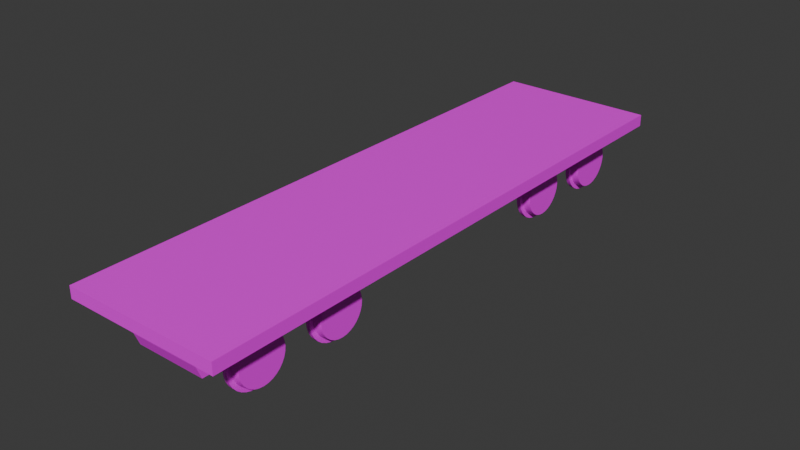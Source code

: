 # Source: cart_basic.blend  (saved by Blender 4.2.67; exported with 4.5.12 LTS)
import bpy
from mathutils import Matrix  # noqa: F401  (used for matrix-valued properties, if any)

bpy.ops.wm.read_factory_settings(use_empty=True)
scene = bpy.context.scene
scene.name = 'Scene'

# ---- collections
col_collection = bpy.data.collections.new('Collection'); scene.collection.children.link(col_collection)
col_cart = bpy.data.collections.new('Cart'); scene.collection.children.link(col_cart)

# ---- images (referenced by path relative to the original .blend; pixels are not part of the script)
import os
ASSET_DIR = os.environ.get("B2B_ASSET_DIR", "")  # directory of the original .blend (textures are referenced by path, not embedded)
HERE = os.path.dirname(os.path.abspath(__file__))  # packed textures are extracted next to this script under _unpacked/

def load_image(name, relpath, width, height, colorspace="sRGB"):
    """Load a texture the original file referenced (path relative to the .blend, or extracted next to this script)."""
    p = next((c for c in (os.path.join(HERE, relpath), os.path.join(ASSET_DIR, relpath)) if relpath and os.path.exists(c)), "")
    if p:
        img = bpy.data.images.load(p, check_existing=True)
        img.name = name
    else:  # same state as the original file: an image datablock whose file is absent (Cycles renders it pink)
        img = bpy.data.images.new(name, width, height)
        img.source = "FILE"
        img.filepath = "//" + (relpath or name)
    img.colorspace_settings.name = colorspace
    return img
img_t_entity_png = load_image('T_Entity.png', 'textures/T_Entity.png', 1024, 1024, 'sRGB')

# ---- materials (node trees are filled in below, after node groups)
mat_m_trackwood = bpy.data.materials.new('M_TrackWood')
mat_m_trackmetal = bpy.data.materials.new('M_TrackMetal')
mat_m_object = bpy.data.materials.new('M_Object')
mat_m_object.alpha_threshold = 0.0
mat_m_object.roughness = 0.5
mat_m_object.line_color = (0.0, 0.0, 0.0, 1.0)

# ---- material node trees
mat_m_object.use_nodes = True; mat_m_object.node_tree.nodes.clear()
_N = mat_m_object.node_tree.nodes; _L = mat_m_object.node_tree.links
n0 = _N.new('ShaderNodeOutputMaterial'); n0.name = 'Material Output'; n0.location = (300, 300)
n1 = _N.new('ShaderNodeBsdfPrincipled'); n1.name = 'Principled BSDF'; n1.location = (10, 300)
n1.inputs[3].default_value = 1.45
n2 = _N.new('ShaderNodeTexImage'); n2.name = 'Image Texture'; n2.location = (-280, 280)
n2.image = img_t_entity_png
_L.new(n1.outputs[0], n0.inputs[0])
_L.new(n2.outputs[0], n1.inputs[0])
n0.is_active_output = True

# ---- world
world_world = bpy.data.worlds.new('World'); scene.world = world_world
world_world.use_nodes = True; world_world.node_tree.nodes.clear()
_N = world_world.node_tree.nodes; _L = world_world.node_tree.links
n0 = _N.new('ShaderNodeOutputWorld'); n0.name = 'World Output'; n0.location = (300, 300)
n1 = _N.new('ShaderNodeBackground'); n1.name = 'Background'; n1.location = (10, 300)
n1.inputs[0].default_value = (0.05088, 0.05088, 0.05088, 1.0)
_L.new(n1.outputs[0], n0.inputs[0])
n0.is_active_output = True
world_world.color = (0.05088, 0.05088, 0.05088)
world_world.sun_shadow_jitter_overblur = 0.0

# ---- meshes
me_cube_002 = bpy.data.meshes.new('Cube.002')
me_cube_002.from_pydata([(-1.2, -0.5, -0.05), (-1.2, -0.5, -0.01105), (-1.2, -0.3, -0.05), (-1.2, -0.3, -0.01105), (1.2, -0.5, -0.05), (1.2, -0.5, -0.01105), (1.2, -0.3, -0.05), (1.2, -0.3, -0.01105), (-1.2, -0.167, -0.05), (-1.2, -0.167, -0.01105), (-1.2, 0.033, -0.05), (-1.2, 0.033, -0.01105), (1.2, -0.167, -0.05), (1.2, -0.167, -0.01105), (1.2, 0.033, -0.05), (1.2, 0.033, -0.01105), (-1.2, 0.166, -0.05), (-1.2, 0.166, -0.01105), (-1.2, 0.366, -0.05), (-1.2, 0.366, -0.01105), (1.2, 0.166, -0.05), (1.2, 0.166, -0.01105), (1.2, 0.366, -0.05), (1.2, 0.366, -0.01105), (-0.6819, -0.5, -0.05631), (-0.6819, -0.5, 0.1149), (-0.6819, 0.5, -0.05631), (-0.6819, 0.5, 0.1149), (-0.8531, 0.5, -0.05631), (-0.8531, -0.5, -0.05631), (-0.8531, -0.5, 0.1149), (-0.8531, 0.5, 0.1149), (-0.6819, 0.25, -0.05631), (-0.6819, -2.98e-08, -0.05631), (-0.6819, -0.25, -0.05631), (-0.6819, -0.25, 0.1149), (-0.6819, 0.0, 0.1149), (-0.6819, 0.25, 0.1149), (-0.8531, 0.25, -0.05631), (-0.8531, -2.98e-08, -0.05631), (-0.8531, -0.25, -0.05631), (-0.8531, -0.25, 0.1149), (-0.8531, 0.0, 0.1149), (-0.8531, 0.25, 0.1149), (0.6819, -0.5, -0.05631), (0.6819, -0.5, 0.1149), (0.6819, 0.5, -0.05631), (0.6819, 0.5, 0.1149), (0.8531, 0.5, 0.1149), (0.8531, 0.5, -0.05631), (0.8531, -0.5, -0.05631), (0.8531, -0.5, 0.1149), (0.6819, -0.25, -0.05631), (0.6819, 0.0, -0.05631), (0.6819, 0.25, -0.05631), (0.6819, 0.25, 0.1149), (0.6819, -2.98e-08, 0.1149), (0.6819, -0.25, 0.1149), (0.8531, -0.25, -0.05631), (0.8531, 0.0, -0.05631), (0.8531, 0.25, -0.05631), (0.8531, 0.25, 0.1149), (0.8531, -2.98e-08, 0.1149), (0.8531, -0.25, 0.1149)], [], [(0, 1, 3, 2), (2, 3, 7, 6), (6, 7, 5, 4), (4, 5, 1, 0), (2, 6, 4, 0), (7, 3, 1, 5), (8, 9, 11, 10), (10, 11, 15, 14), (14, 15, 13, 12), (12, 13, 9, 8), (10, 14, 12, 8), (15, 11, 9, 13), (16, 17, 19, 18), (18, 19, 23, 22), (22, 23, 21, 20), (20, 21, 17, 16), (18, 22, 20, 16), (23, 19, 17, 21), (32, 26, 27, 37), (38, 43, 31, 28), (37, 27, 31, 43), (34, 24, 29, 40), (26, 32, 38, 28), (33, 32, 37, 36), (34, 33, 36, 35), (24, 34, 35, 25), (39, 42, 43, 38), (40, 41, 42, 39), (29, 30, 41, 40), (36, 37, 43, 42), (35, 36, 42, 41), (25, 35, 41, 30), (33, 34, 40, 39), (32, 33, 39, 38), (57, 45, 51, 63), (54, 46, 49, 60), (63, 51, 50, 58), (52, 44, 45, 57), (46, 54, 55, 47), (54, 53, 56, 55), (53, 52, 57, 56), (48, 61, 60, 49), (61, 62, 59, 60), (62, 63, 58, 59), (44, 52, 58, 50), (52, 53, 59, 58), (53, 54, 60, 59), (47, 55, 61, 48), (55, 56, 62, 61), (56, 57, 63, 62)])
me_cube_002.polygons.foreach_set('material_index', [0, 0, 0, 0, 0, 0, 0, 0, 0, 0, 0, 0, 0, 0, 0, 0, 0, 0, 1, 1, 1, 1, 1, 1, 1, 1, 1, 1, 1, 1, 1, 1, 1, 1, 1, 1, 1, 1, 1, 1, 1, 1, 1, 1, 1, 1, 1, 1, 1, 1])
_uv = me_cube_002.uv_layers.new(name='UVMap')
_uv.uv.foreach_set('vector', [0.2423, 1.133, 0.2423, 1.133, 0.3491, 1.133, 0.3491, 1.133, 0.5329, 1.31, 0.5594, 1.31, 0.5594, -0.3279, 0.5329, -0.3279, 0.3491, -0.1492, 0.3491, -0.1492, 0.2423, -0.1492, 0.2423, -0.1492, 0.5329, -0.3279, 0.5594, -0.3279, 0.5594, 1.31, 0.5329, 1.31, 0.3491, 1.133, 0.3491, -0.1492, 0.2423, -0.1492, 0.2423, 1.133, 0.3491, -0.1492, 0.3491, 1.133, 0.2423, 1.133, 0.2423, -0.1492, 0.4571, 1.12, 0.4571, 1.12, 0.5617, 1.12, 0.5617, 1.12, 0.5329, 1.31, 0.5594, 1.31, 0.5594, -0.3279, 0.5329, -0.3279, 0.5617, -0.136, 0.5617, -0.136, 0.4571, -0.136, 0.4571, -0.136, 0.5329, -0.3279, 0.5594, -0.3279, 0.5594, 1.31, 0.5329, 1.31, 0.5617, 1.12, 0.5617, -0.136, 0.4571, -0.136, 0.4571, 1.12, 0.5617, -0.136, 0.5617, 1.12, 0.4571, 1.12, 0.4571, -0.136, 0.6631, 1.158, 0.6631, 1.158, 0.7742, 1.158, 0.7742, 1.158, 0.5329, 1.31, 0.5594, 1.31, 0.5594, -0.3279, 0.5329, -0.3279, 0.7742, -0.1749, 0.7742, -0.1749, 0.6631, -0.1749, 0.6631, -0.1749, 0.5329, -0.3279, 0.5594, -0.3279, 0.5594, 1.31, 0.5329, 1.31, 0.7742, 1.158, 0.7742, -0.1749, 0.6631, -0.1749, 0.6631, 1.158, 0.7742, -0.1749, 0.7742, 1.158, 0.6631, 1.158, 0.6631, -0.1749, 0.1712, 0.75, 0.1712, 1.0, -9.921e-10, 1.0, 1.788e-08, 0.75, 0.3423, 0.25, 0.1712, 0.25, 0.1712, 1.292e-08, 0.3423, 2.584e-08, 0.5135, 0.75, 0.5135, 1.0, 0.3423, 1.0, 0.3423, 0.75, 0.5135, 0.25, 0.5135, 0.0, 0.6846, 0.0, 0.6846, 0.25, 0.5135, 1.0, 0.5135, 0.75, 0.6846, 0.75, 0.6846, 1.0, 0.1712, 0.5, 0.1712, 0.75, 1.788e-08, 0.75, 3.676e-08, 0.5, 0.1712, 0.25, 0.1712, 0.5, 3.676e-08, 0.5, 5.563e-08, 0.25, 0.1712, 1.292e-08, 0.1712, 0.25, 5.563e-08, 0.25, 7.451e-08, 5.625e-15, 0.3423, 0.5, 0.1712, 0.5, 0.1712, 0.25, 0.3423, 0.25, 0.3423, 0.75, 0.1712, 0.75, 0.1712, 0.5, 0.3423, 0.5, 0.3423, 1.0, 0.1712, 1.0, 0.1712, 0.75, 0.3423, 0.75, 0.5135, 0.5, 0.5135, 0.75, 0.3423, 0.75, 0.3423, 0.5, 0.5135, 0.25, 0.5135, 0.5, 0.3423, 0.5, 0.3423, 0.25, 0.5135, 0.0, 0.5135, 0.25, 0.3423, 0.25, 0.3423, 0.0, 0.5135, 0.5, 0.5135, 0.25, 0.6846, 0.25, 0.6846, 0.5, 0.5135, 0.75, 0.5135, 0.5, 0.6846, 0.5, 0.6846, 0.75, 0.3423, 0.25, 0.3423, 0.0, 0.5135, 0.0, 0.5135, 0.25, 0.6846, 0.75, 0.6846, 1.0, 0.5135, 1.0, 0.5135, 0.75, 5.563e-08, 0.25, 7.451e-08, 5.625e-15, 0.1712, 1.292e-08, 0.1712, 0.25, 0.3423, 0.75, 0.3423, 1.0, 0.1712, 1.0, 0.1712, 0.75, 0.3423, 2.584e-08, 0.3423, 0.25, 0.1712, 0.25, 0.1712, 1.292e-08, 0.3423, 0.25, 0.3423, 0.5, 0.1712, 0.5, 0.1712, 0.25, 0.3423, 0.5, 0.3423, 0.75, 0.1712, 0.75, 0.1712, 0.5, -9.921e-10, 1.0, 1.788e-08, 0.75, 0.1712, 0.75, 0.1712, 1.0, 1.788e-08, 0.75, 3.676e-08, 0.5, 0.1712, 0.5, 0.1712, 0.75, 3.676e-08, 0.5, 5.563e-08, 0.25, 0.1712, 0.25, 0.1712, 0.5, 0.6846, 0.0, 0.6846, 0.25, 0.5135, 0.25, 0.5135, 0.0, 0.6846, 0.25, 0.6846, 0.5, 0.5135, 0.5, 0.5135, 0.25, 0.6846, 0.5, 0.6846, 0.75, 0.5135, 0.75, 0.5135, 0.5, 0.3423, 1.0, 0.3423, 0.75, 0.5135, 0.75, 0.5135, 1.0, 0.3423, 0.75, 0.3423, 0.5, 0.5135, 0.5, 0.5135, 0.75, 0.3423, 0.5, 0.3423, 0.25, 0.5135, 0.25, 0.5135, 0.5])
me_cube_002.materials.append(mat_m_trackwood)
me_cube_002.materials.append(mat_m_trackmetal)
me_cube_002.update()
me_cube = bpy.data.meshes.new('Cube')
me_cube.from_pydata([(-1.0, -3.681, -0.07505), (-1.0, -3.681, 0.07505), (-1.0, 3.681, -0.07505), (-1.0, 3.681, 0.07505), (1.0, -3.681, -0.07505), (1.0, -3.681, 0.07505), (1.0, 3.681, -0.07505), (1.0, 3.681, 0.07505), (-0.4455, -3.362, -0.5164), (-0.4455, -3.56, -0.00781), (-0.4455, -1.35, -0.5164), (-0.4455, -1.152, -0.00781), (0.4455, -3.362, -0.5164), (0.4455, -3.56, -0.00781), (0.4455, -1.35, -0.5164), (0.4455, -1.152, -0.00781), (-0.4455, 3.362, -0.5164), (-0.4455, 3.56, -0.00781), (-0.4455, 1.35, -0.5164), (-0.4455, 1.152, -0.00781), (0.4455, 3.362, -0.5164), (0.4455, 3.56, -0.00781), (0.4455, 1.35, -0.5164), (0.4455, 1.152, -0.00781)], [], [(0, 1, 3, 2), (2, 3, 7, 6), (6, 7, 5, 4), (4, 5, 1, 0), (2, 6, 4, 0), (7, 3, 1, 5), (8, 9, 11, 10), (10, 11, 15, 14), (14, 15, 13, 12), (12, 13, 9, 8), (10, 14, 12, 8), (15, 11, 9, 13), (16, 18, 19, 17), (18, 22, 23, 19), (22, 20, 21, 23), (20, 16, 17, 21), (18, 16, 20, 22), (23, 21, 17, 19)])
_uv = me_cube.uv_layers.new(name='UVMap')
_uv.uv.foreach_set('vector', [1.669, 0.9623, 1.669, 0.9004, -1.368, 0.9004, -1.368, 0.9623, -0.2619, 0.9004, -0.2619, 0.9623, 0.563, 0.9623, 0.563, 0.9004, 1.669, 0.9004, 1.669, 0.9623, -1.368, 0.9623, -1.368, 0.9004, 0.563, 0.9004, 0.563, 0.9623, -0.2619, 0.9623, -0.2619, 0.9004, -0.2619, 2.377, 0.563, 2.377, 0.563, -0.6589, -0.2619, -0.6589, 0.563, 2.377, -0.2619, 2.377, -0.2619, -0.6589, 0.563, -0.6589, -1.236, 0.7184, -1.318, 0.9281, -0.3246, 0.9281, -0.4061, 0.7184, -0.03318, 0.7184, -0.03318, 0.9281, 0.3343, 0.9281, 0.3343, 0.7184, -0.4061, 0.7184, -0.3246, 0.9281, -1.318, 0.9281, -1.236, 0.7184, 0.3343, 0.7184, 0.3343, 0.9281, -0.03318, 0.9281, -0.03318, 0.7184, -0.03318, 0.3026, 0.3343, 0.3026, 0.3343, -0.5275, -0.03318, -0.5275, 0.3343, 0.3841, -0.03318, 0.3841, -0.03318, -0.609, 0.3343, -0.609, 1.537, 0.7184, 0.7072, 0.7184, 0.6257, 0.9281, 1.619, 0.9281, -0.03318, 0.7184, 0.3343, 0.7184, 0.3343, 0.9281, -0.03318, 0.9281, 0.7072, 0.7184, 1.537, 0.7184, 1.619, 0.9281, 0.6257, 0.9281, 0.3343, 0.7184, -0.03318, 0.7184, -0.03318, 0.9281, 0.3343, 0.9281, -0.03318, 1.416, -0.03318, 2.246, 0.3343, 2.246, 0.3343, 1.416, 0.3343, 1.334, 0.3343, 2.328, -0.03318, 2.328, -0.03318, 1.334])
me_cube.materials.append(mat_m_object)
me_cube.update()
me_cylinder_001 = bpy.data.meshes.new('Cylinder.001')
me_cylinder_001.from_pydata([(-0.02473, 0.09435, 1.137e-09), (0.02473, 0.3126, 8.248e-09), (-0.02473, 0.09254, -0.01841), (0.02473, 0.3066, -0.06098), (-0.02473, 0.08717, -0.03611), (0.02473, 0.2888, -0.1196), (-0.02473, 0.07845, -0.05242), (0.02473, 0.2599, -0.1737), (-0.02473, 0.06672, -0.06672), (0.02473, 0.221, -0.221), (-0.02473, 0.05242, -0.07845), (0.02473, 0.1737, -0.2599), (-0.02473, 0.03611, -0.08717), (0.02473, 0.1196, -0.2888), (-0.02473, 0.01841, -0.09254), (0.02473, 0.06098, -0.3066), (-0.02473, -1.233e-08, -0.09435), (0.02473, 8.928e-10, -0.3126), (-0.02473, -0.01841, -0.09254), (0.02473, -0.06098, -0.3066), (-0.02473, -0.03611, -0.08717), (0.02473, -0.1196, -0.2888), (-0.02473, -0.05242, -0.07845), (0.02473, -0.1737, -0.2599), (-0.02473, -0.06672, -0.06672), (0.02473, -0.221, -0.221), (-0.02473, -0.07845, -0.05242), (0.02473, -0.2599, -0.1737), (-0.02473, -0.08717, -0.03611), (0.02473, -0.2888, -0.1196), (-0.02473, -0.09254, -0.01841), (0.02473, -0.3066, -0.06098), (-0.02473, -0.09435, 1.137e-09), (0.02473, -0.3126, 8.248e-09), (-0.02473, -0.09254, 0.01841), (0.02473, -0.3066, 0.06098), (-0.02473, -0.08717, 0.03611), (0.02473, -0.2888, 0.1196), (-0.02473, -0.07845, 0.05242), (0.02473, -0.2599, 0.1737), (-0.02473, -0.06672, 0.06672), (0.02473, -0.221, 0.221), (-0.02473, -0.05242, 0.07845), (0.02473, -0.1737, 0.2599), (-0.02473, -0.03611, 0.08717), (0.02473, -0.1196, 0.2888), (-0.02473, -0.01841, 0.09254), (0.02473, -0.06098, 0.3066), (-0.02473, -1.233e-08, 0.09435), (0.02473, 8.928e-10, 0.3126), (-0.02473, 0.01841, 0.09254), (0.02473, 0.06098, 0.3066), (-0.02473, 0.03611, 0.08717), (0.02473, 0.1196, 0.2888), (-0.02473, 0.05242, 0.07845), (0.02473, 0.1737, 0.2599), (-0.02473, 0.06672, 0.06672), (0.02473, 0.221, 0.221), (-0.02473, 0.07845, 0.05242), (0.02473, 0.2599, 0.1737), (-0.02473, 0.08717, 0.03611), (0.02473, 0.2888, 0.1196), (-0.02473, 0.09254, 0.01841), (0.02473, 0.3066, 0.06098), (0.02473, 0.3574, -0.0711), (0.02473, 0.3644, 9.313e-09), (0.02473, 0.3367, -0.1395), (0.02473, 0.303, -0.2025), (0.02473, 0.2577, -0.2577), (0.02473, 0.2025, -0.303), (0.02473, 0.1395, -0.3367), (0.02473, 0.0711, -0.3574), (0.02473, 1.645e-08, -0.3644), (0.02473, -0.0711, -0.3574), (0.02473, -0.1395, -0.3367), (0.02473, -0.2025, -0.303), (0.02473, -0.2577, -0.2577), (0.02473, -0.303, -0.2025), (0.02473, -0.3367, -0.1395), (0.02473, -0.3574, -0.0711), (0.02473, -0.3644, 9.313e-09), (0.02473, -0.3574, 0.0711), (0.02473, -0.3367, 0.1395), (0.02473, -0.303, 0.2025), (0.02473, -0.2577, 0.2577), (0.02473, -0.2025, 0.303), (0.02473, -0.1395, 0.3367), (0.02473, -0.0711, 0.3574), (0.02473, 1.645e-08, 0.3644), (0.02473, 0.0711, 0.3574), (0.02473, 0.1395, 0.3367), (0.02473, 0.2025, 0.303), (0.02473, 0.2577, 0.2577), (0.02473, 0.303, 0.2025), (0.02473, 0.3367, 0.1395), (0.02473, 0.3574, 0.0711), (0.1187, 0.2932, -0.05833), (0.1187, 0.299, 2.281e-08), (0.1187, 0.2762, -0.1144), (0.1187, 0.2486, -0.1661), (0.1187, 0.2114, -0.2114), (0.1187, 0.1661, -0.2486), (0.1187, 0.1144, -0.2762), (0.1187, 0.05833, -0.2932), (0.1187, 1.411e-09, -0.299), (0.1187, -0.05833, -0.2932), (0.1187, -0.1144, -0.2762), (0.1187, -0.1661, -0.2486), (0.1187, -0.2114, -0.2114), (0.1187, -0.2486, -0.1661), (0.1187, -0.2762, -0.1144), (0.1187, -0.2932, -0.05833), (0.1187, -0.299, 2.281e-08), (0.1187, -0.2932, 0.05833), (0.1187, -0.2762, 0.1144), (0.1187, -0.2486, 0.1661), (0.1187, -0.2114, 0.2114), (0.1187, -0.1661, 0.2486), (0.1187, -0.1144, 0.2762), (0.1187, -0.05833, 0.2932), (0.1187, 1.411e-09, 0.299), (0.1187, 0.05833, 0.2932), (0.1187, 0.1144, 0.2762), (0.1187, 0.1661, 0.2486), (0.1187, 0.2114, 0.2114), (0.1187, 0.2486, 0.1661), (0.1187, 0.2762, 0.1144), (0.1187, 0.2932, 0.05833), (-0.02473, 0.3644, 5.338e-09), (-0.02473, 0.3574, -0.0711), (-0.02473, 0.3367, -0.1395), (-0.02473, 0.303, -0.2025), (-0.02473, 0.2577, -0.2577), (-0.02473, 0.2025, -0.303), (-0.02473, 0.1395, -0.3367), (-0.02473, 0.0711, -0.3574), (-0.02473, 1.645e-08, -0.3644), (-0.02473, -0.0711, -0.3574), (-0.02473, -0.1395, -0.3367), (-0.02473, -0.2025, -0.303), (-0.02473, -0.2577, -0.2577), (-0.02473, -0.303, -0.2025), (-0.02473, -0.3367, -0.1395), (-0.02473, -0.3574, -0.0711), (-0.02473, -0.3644, 5.338e-09), (-0.02473, -0.3574, 0.0711), (-0.02473, -0.3367, 0.1395), (-0.02473, -0.303, 0.2025), (-0.02473, -0.2577, 0.2577), (-0.02473, -0.2025, 0.303), (-0.02473, -0.1395, 0.3367), (-0.02473, -0.0711, 0.3574), (-0.02473, 1.645e-08, 0.3644), (-0.02473, 0.0711, 0.3574), (-0.02473, 0.1395, 0.3367), (-0.02473, 0.2025, 0.303), (-0.02473, 0.2577, 0.2577), (-0.02473, 0.303, 0.2025), (-0.02473, 0.3367, 0.1395), (-0.02473, 0.3574, 0.0711), (-0.2308, 0.09435, -1.456e-08), (-0.2308, 0.09254, -0.01841), (-0.2308, 0.08717, -0.03611), (-0.2308, 0.07845, -0.05242), (-0.2308, 0.06672, -0.06672), (-0.2308, 0.05242, -0.07845), (-0.2308, 0.03611, -0.08717), (-0.2308, 0.01841, -0.09254), (-0.2308, -1.405e-08, -0.09435), (-0.2308, -0.01841, -0.09254), (-0.2308, -0.03611, -0.08717), (-0.2308, -0.05242, -0.07845), (-0.2308, -0.06672, -0.06672), (-0.2308, -0.07845, -0.05242), (-0.2308, -0.08717, -0.03611), (-0.2308, -0.09254, -0.01841), (-0.2308, -0.09435, -1.456e-08), (-0.2308, -0.09254, 0.01841), (-0.2308, -0.08717, 0.03611), (-0.2308, -0.07845, 0.05242), (-0.2308, -0.06672, 0.06672), (-0.2308, -0.05242, 0.07845), (-0.2308, -0.03611, 0.08717), (-0.2308, -0.01841, 0.09254), (-0.2308, -1.405e-08, 0.09435), (-0.2308, 0.01841, 0.09254), (-0.2308, 0.03611, 0.08717), (-0.2308, 0.05242, 0.07845), (-0.2308, 0.06672, 0.06672), (-0.2308, 0.07845, 0.05242), (-0.2308, 0.08717, 0.03611), (-0.2308, 0.09254, 0.01841)], [], [(128, 65, 64, 129), (129, 64, 66, 130), (130, 66, 67, 131), (131, 67, 68, 132), (132, 68, 69, 133), (133, 69, 70, 134), (134, 70, 71, 135), (135, 71, 72, 136), (136, 72, 73, 137), (137, 73, 74, 138), (138, 74, 75, 139), (139, 75, 76, 140), (140, 76, 77, 141), (141, 77, 78, 142), (142, 78, 79, 143), (143, 79, 80, 144), (144, 80, 81, 145), (145, 81, 82, 146), (146, 82, 83, 147), (147, 83, 84, 148), (148, 84, 85, 149), (149, 85, 86, 150), (150, 86, 87, 151), (151, 87, 88, 152), (152, 88, 89, 153), (153, 89, 90, 154), (154, 90, 91, 155), (155, 91, 92, 156), (156, 92, 93, 157), (157, 93, 94, 158), (23, 21, 106, 107), (158, 94, 95, 159), (159, 95, 65, 128), (38, 40, 180, 179), (1, 3, 64, 65), (3, 5, 66, 64), (5, 7, 67, 66), (7, 9, 68, 67), (9, 11, 69, 68), (11, 13, 70, 69), (13, 15, 71, 70), (15, 17, 72, 71), (17, 19, 73, 72), (19, 21, 74, 73), (21, 23, 75, 74), (23, 25, 76, 75), (25, 27, 77, 76), (27, 29, 78, 77), (29, 31, 79, 78), (31, 33, 80, 79), (33, 35, 81, 80), (35, 37, 82, 81), (37, 39, 83, 82), (39, 41, 84, 83), (41, 43, 85, 84), (43, 45, 86, 85), (45, 47, 87, 86), (47, 49, 88, 87), (49, 51, 89, 88), (51, 53, 90, 89), (53, 55, 91, 90), (55, 57, 92, 91), (57, 59, 93, 92), (59, 61, 94, 93), (61, 63, 95, 94), (63, 1, 65, 95), (96, 97, 127, 126, 125, 124, 123, 122, 121, 120, 119, 118, 117, 116, 115, 114, 113, 112, 111, 110, 109, 108, 107, 106, 105, 104, 103, 102, 101, 100, 99, 98), (51, 49, 120, 121), (25, 23, 107, 108), (53, 51, 121, 122), (27, 25, 108, 109), (55, 53, 122, 123), (29, 27, 109, 110), (3, 1, 97, 96), (57, 55, 123, 124), (31, 29, 110, 111), (5, 3, 96, 98), (59, 57, 124, 125), (33, 31, 111, 112), (7, 5, 98, 99), (61, 59, 125, 126), (35, 33, 112, 113), (9, 7, 99, 100), (63, 61, 126, 127), (37, 35, 113, 114), (11, 9, 100, 101), (1, 63, 127, 97), (39, 37, 114, 115), (13, 11, 101, 102), (41, 39, 115, 116), (15, 13, 102, 103), (43, 41, 116, 117), (17, 15, 103, 104), (45, 43, 117, 118), (19, 17, 104, 105), (47, 45, 118, 119), (21, 19, 105, 106), (49, 47, 119, 120), (2, 0, 128, 129), (4, 2, 129, 130), (6, 4, 130, 131), (8, 6, 131, 132), (10, 8, 132, 133), (12, 10, 133, 134), (14, 12, 134, 135), (16, 14, 135, 136), (18, 16, 136, 137), (20, 18, 137, 138), (22, 20, 138, 139), (24, 22, 139, 140), (26, 24, 140, 141), (28, 26, 141, 142), (30, 28, 142, 143), (32, 30, 143, 144), (34, 32, 144, 145), (36, 34, 145, 146), (38, 36, 146, 147), (40, 38, 147, 148), (42, 40, 148, 149), (44, 42, 149, 150), (46, 44, 150, 151), (48, 46, 151, 152), (50, 48, 152, 153), (52, 50, 153, 154), (54, 52, 154, 155), (56, 54, 155, 156), (58, 56, 156, 157), (60, 58, 157, 158), (62, 60, 158, 159), (0, 62, 159, 128), (160, 161, 162, 163, 164, 165, 166, 167, 168, 169, 170, 171, 172, 173, 174, 175, 176, 177, 178, 179, 180, 181, 182, 183, 184, 185, 186, 187, 188, 189, 190, 191), (12, 14, 167, 166), (40, 42, 181, 180), (14, 16, 168, 167), (42, 44, 182, 181), (16, 18, 169, 168), (44, 46, 183, 182), (18, 20, 170, 169), (46, 48, 184, 183), (20, 22, 171, 170), (48, 50, 185, 184), (22, 24, 172, 171), (50, 52, 186, 185), (24, 26, 173, 172), (52, 54, 187, 186), (26, 28, 174, 173), (0, 2, 161, 160), (54, 56, 188, 187), (28, 30, 175, 174), (2, 4, 162, 161), (56, 58, 189, 188), (30, 32, 176, 175), (4, 6, 163, 162), (58, 60, 190, 189), (32, 34, 177, 176), (6, 8, 164, 163), (60, 62, 191, 190), (34, 36, 178, 177), (8, 10, 165, 164), (62, 0, 160, 191), (36, 38, 179, 178), (10, 12, 166, 165)])
me_cylinder_001.polygons.foreach_set('use_smooth', [True] * 162)
_k = set([(0, 2), (0, 62), (1, 3), (1, 63), (2, 4), (3, 5), (4, 6), (5, 7), (6, 8), (7, 9), (8, 10), (9, 11), (10, 12), (11, 13), (12, 14), (13, 15), (14, 16), (15, 17), (16, 18), (17, 19), (18, 20), (19, 21), (20, 22), (21, 23), (22, 24), (23, 25), (24, 26), (25, 27), (26, 28), (27, 29), (28, 30), (29, 31), (30, 32), (31, 33), (32, 34), (33, 35), (34, 36), (35, 37), (36, 38), (37, 39), (38, 40), (39, 41), (40, 42), (41, 43), (42, 44), (43, 45), (44, 46), (45, 47), (46, 48), (47, 49), (48, 50), (49, 51), (50, 52), (51, 53), (52, 54), (53, 55), (54, 56), (55, 57), (56, 58), (57, 59), (58, 60), (59, 61), (60, 62), (61, 63), (64, 65), (64, 66), (65, 95), (66, 67), (67, 68), (68, 69), (69, 70), (70, 71), (71, 72), (72, 73), (73, 74), (74, 75), (75, 76), (76, 77), (77, 78), (78, 79), (79, 80), (80, 81), (81, 82), (82, 83), (83, 84), (84, 85), (85, 86), (86, 87), (87, 88), (88, 89), (89, 90), (90, 91), (91, 92), (92, 93), (93, 94), (94, 95), (96, 97), (96, 98), (97, 127), (98, 99), (99, 100), (100, 101), (101, 102), (102, 103), (103, 104), (104, 105), (105, 106), (106, 107), (107, 108), (108, 109), (109, 110), (110, 111), (111, 112), (112, 113), (113, 114), (114, 115), (115, 116), (116, 117), (117, 118), (118, 119), (119, 120), (120, 121), (121, 122), (122, 123), (123, 124), (124, 125), (125, 126), (126, 127), (128, 129), (128, 159), (129, 130), (130, 131), (131, 132), (132, 133), (133, 134), (134, 135), (135, 136), (136, 137), (137, 138), (138, 139), (139, 140), (140, 141), (141, 142), (142, 143), (143, 144), (144, 145), (145, 146), (146, 147), (147, 148), (148, 149), (149, 150), (150, 151), (151, 152), (152, 153), (153, 154), (154, 155), (155, 156), (156, 157), (157, 158), (158, 159), (160, 161), (160, 191), (161, 162), (162, 163), (163, 164), (164, 165), (165, 166), (166, 167), (167, 168), (168, 169), (169, 170), (170, 171), (171, 172), (172, 173), (173, 174), (174, 175), (175, 176), (176, 177), (177, 178), (178, 179), (179, 180), (180, 181), (181, 182), (182, 183), (183, 184), (184, 185), (185, 186), (186, 187), (187, 188), (188, 189), (189, 190), (190, 191)])
me_cylinder_001.attributes.new('sharp_edge', 'BOOLEAN', 'EDGE').data.foreach_set('value', [ (min(e.vertices), max(e.vertices)) in _k for e in me_cylinder_001.edges])
_uv = me_cylinder_001.uv_layers.new(name='UVMap')
_uv.uv.foreach_set('vector', [0.1264, 0.9282, 0.1622, 0.9282, 0.1622, 0.8768, 0.1264, 0.8768, 0.1264, 0.8768, 0.1622, 0.8768, 0.1622, 0.8273, 0.1264, 0.8273, 0.1264, 0.8273, 0.1622, 0.8273, 0.1622, 0.7817, 0.1264, 0.7817, 0.1264, 0.7817, 0.1622, 0.7817, 0.1622, 0.7418, 0.1264, 0.7418, 0.1264, 1.115, 0.1622, 1.115, 0.1622, 1.075, 0.1264, 1.075, 0.1264, 1.075, 0.1622, 1.075, 0.1622, 1.029, 0.1264, 1.029, 0.1264, 1.029, 0.1622, 1.029, 0.1622, 0.9796, 0.1264, 0.9796, 0.1264, 0.9796, 0.1622, 0.9796, 0.1622, 0.9282, 0.1264, 0.9282, 0.1264, 0.9282, 0.1622, 0.9282, 0.1622, 0.8768, 0.1264, 0.8768, 0.1264, 0.8768, 0.1622, 0.8768, 0.1622, 0.8273, 0.1264, 0.8273, 0.1264, 0.8273, 0.1622, 0.8273, 0.1622, 0.7817, 0.1264, 0.7817, 0.1264, 0.7817, 0.1622, 0.7817, 0.1622, 0.7418, 0.1264, 0.7418, 0.1264, 0.7418, 0.1622, 0.7418, 0.1622, 0.7817, 0.1264, 0.7817, 0.1264, 0.7817, 0.1622, 0.7817, 0.1622, 0.8273, 0.1264, 0.8273, 0.1264, 0.8273, 0.1622, 0.8273, 0.1622, 0.8768, 0.1264, 0.8768, 0.1264, 0.8768, 0.1622, 0.8768, 0.1622, 0.9282, 0.1264, 0.9282, 0.1264, 0.9282, 0.1622, 0.9282, 0.1622, 0.9796, 0.1264, 0.9796, 0.1264, 0.9796, 0.1622, 0.9796, 0.1622, 1.029, 0.1264, 1.029, 0.1264, 1.029, 0.1622, 1.029, 0.1622, 1.075, 0.1264, 1.075, 0.1264, 1.075, 0.1622, 1.075, 0.1622, 1.115, 0.1264, 1.115, 0.1264, 0.7418, 0.1622, 0.7418, 0.1622, 0.7817, 0.1264, 0.7817, 0.1264, 0.7817, 0.1622, 0.7817, 0.1622, 0.8273, 0.1264, 0.8273, 0.1264, 0.8273, 0.1622, 0.8273, 0.1622, 0.8768, 0.1264, 0.8768, 0.1264, 0.8768, 0.1622, 0.8768, 0.1622, 0.9282, 0.1264, 0.9282, 0.1264, 0.9282, 0.1622, 0.9282, 0.1622, 0.9796, 0.1264, 0.9796, 0.1264, 0.9796, 0.1622, 0.9796, 0.1622, 1.029, 0.1264, 1.029, 0.1264, 1.029, 0.1622, 1.029, 0.1622, 1.075, 0.1264, 1.075, 0.1264, 1.075, 0.1622, 1.075, 0.1622, 1.115, 0.1264, 1.115, 0.1264, 1.115, 0.1622, 1.115, 0.1622, 1.075, 0.1264, 1.075, 0.1264, 1.075, 0.1622, 1.075, 0.1622, 1.029, 0.1264, 1.029, 0.1622, 0.8026, 0.1622, 0.8417, 0.2301, 0.8454, 0.2301, 0.808, 0.1264, 1.029, 0.1622, 1.029, 0.1622, 0.9796, 0.1264, 0.9796, 0.1264, 0.9796, 0.1622, 0.9796, 0.1622, 0.9282, 0.1264, 0.9282, 0.1264, 0.9661, 0.1264, 0.9764, -0.0226, 0.9764, -0.0226, 0.9661, 0.3619, 0.9282, 0.3575, 0.8841, 0.3943, 0.8768, 0.3994, 0.9282, 0.3575, 0.8841, 0.3447, 0.8417, 0.3793, 0.8273, 0.3943, 0.8768, 0.3447, 0.8417, 0.3238, 0.8026, 0.355, 0.7817, 0.3793, 0.8273, 0.3238, 0.8026, 0.2957, 0.7683, 0.3222, 0.7418, 0.355, 0.7817, 0.2957, 0.7683, 0.2614, 0.7402, 0.2822, 0.709, 0.3222, 0.7418, 0.2614, 0.7402, 0.2223, 0.7193, 0.2367, 0.6847, 0.2822, 0.709, 0.2223, 0.7193, 0.1799, 0.7065, 0.1872, 0.6697, 0.2367, 0.6847, 0.1799, 0.7065, 0.1358, 0.7021, 0.1358, 0.6646, 0.1872, 0.6697, 0.1358, 0.7021, 0.0917, 0.7065, 0.08438, 0.6697, 0.1358, 0.6646, 0.0917, 0.7065, 0.04929, 0.7193, 0.03494, 0.6847, 0.08438, 0.6697, 0.04929, 0.7193, 0.01021, 0.7402, -0.01063, 0.709, 0.03494, 0.6847, 0.01021, 0.7402, -0.02405, 0.7683, -0.05057, 0.7418, -0.01063, 0.709, -0.02405, 0.7683, -0.05216, 0.8026, -0.08335, 0.7817, -0.05057, 0.7418, -0.05216, 0.8026, -0.07305, 0.8417, -0.1077, 0.8273, -0.08335, 0.7817, -0.07305, 0.8417, -0.08592, 0.8841, -0.1227, 0.8768, -0.1077, 0.8273, -0.08592, 0.8841, -0.09026, 0.9282, -0.1278, 0.9282, -0.1227, 0.8768, -0.09026, 0.9282, -0.08592, 0.9723, -0.1227, 0.9796, -0.1278, 0.9282, -0.08592, 0.9723, -0.07305, 1.015, -0.1077, 1.029, -0.1227, 0.9796, -0.07305, 1.015, -0.05216, 1.054, -0.08335, 1.075, -0.1077, 1.029, -0.05216, 1.054, -0.02405, 1.088, -0.05057, 1.115, -0.08335, 1.075, -0.02405, 1.088, 0.01021, 1.116, -0.01063, 1.147, -0.05057, 1.115, 0.01021, 1.116, 0.04929, 1.137, 0.03494, 1.172, -0.01063, 1.147, 0.04929, 1.137, 0.0917, 1.15, 0.08438, 1.187, 0.03494, 1.172, 0.0917, 1.15, 0.1358, 1.154, 0.1358, 1.192, 0.08438, 1.187, 0.1358, 1.154, 0.1799, 1.15, 0.1872, 1.187, 0.1358, 1.192, 0.1799, 1.15, 0.2223, 1.137, 0.2367, 1.172, 0.1872, 1.187, 0.2223, 1.137, 0.2614, 1.116, 0.2822, 1.147, 0.2367, 1.172, 0.2614, 1.116, 0.2957, 1.088, 0.3222, 1.115, 0.2822, 1.147, 0.2957, 1.088, 0.3238, 1.054, 0.355, 1.075, 0.3222, 1.115, 0.3238, 1.054, 0.3447, 1.015, 0.3793, 1.029, 0.355, 1.075, 0.3447, 1.015, 0.3575, 0.9723, 0.3943, 0.9796, 0.3793, 1.029, 0.3575, 0.9723, 0.3619, 0.9282, 0.3994, 0.9282, 0.3943, 0.9796, 0.3479, 0.886, 0.352, 0.9282, 0.3479, 0.9704, 0.3356, 1.011, 0.3156, 1.048, 0.2887, 1.081, 0.2559, 1.108, 0.2186, 1.128, 0.178, 1.14, 0.1358, 1.144, 0.09362, 1.14, 0.05306, 1.128, 0.01567, 1.108, -0.01709, 1.081, -0.04398, 1.048, -0.06396, 1.011, -0.07627, 0.9704, -0.08042, 0.9282, -0.07627, 0.886, -0.06396, 0.8454, -0.04398, 0.808, -0.01709, 0.7753, 0.01567, 0.7484, 0.05306, 0.7284, 0.09362, 0.7161, 0.1358, 0.7119, 0.178, 0.7161, 0.2186, 0.7284, 0.2559, 0.7484, 0.2887, 0.7753, 0.3156, 0.808, 0.3356, 0.8454, 0.1622, 0.9723, 0.1622, 0.9282, 0.2301, 0.9282, 0.2301, 0.9704, 0.1622, 0.7683, 0.1622, 0.8026, 0.2301, 0.808, 0.2301, 0.7753, 0.1622, 1.015, 0.1622, 0.9723, 0.2301, 0.9704, 0.2301, 1.011, 0.1622, 0.8026, 0.1622, 0.7683, 0.2301, 0.7753, 0.2301, 0.808, 0.1622, 1.054, 0.1622, 1.015, 0.2301, 1.011, 0.2301, 1.048, 0.1622, 0.8417, 0.1622, 0.8026, 0.2301, 0.808, 0.2301, 0.8454, 0.1622, 0.8841, 0.1622, 0.9282, 0.2301, 0.9282, 0.2301, 0.886, 0.1622, 1.088, 0.1622, 1.054, 0.2301, 1.048, 0.2301, 1.081, 0.1622, 0.8841, 0.1622, 0.8417, 0.2301, 0.8454, 0.2301, 0.886, 0.1622, 0.8417, 0.1622, 0.8841, 0.2301, 0.886, 0.2301, 0.8454, 0.1622, 1.054, 0.1622, 1.088, 0.2301, 1.081, 0.2301, 1.048, 0.1622, 0.9282, 0.1622, 0.8841, 0.2301, 0.886, 0.2301, 0.9282, 0.1622, 0.8026, 0.1622, 0.8417, 0.2301, 0.8454, 0.2301, 0.808, 0.1622, 1.015, 0.1622, 1.054, 0.2301, 1.048, 0.2301, 1.011, 0.1622, 0.9723, 0.1622, 0.9282, 0.2301, 0.9282, 0.2301, 0.9704, 0.1622, 0.7683, 0.1622, 0.8026, 0.2301, 0.808, 0.2301, 0.7753, 0.1622, 0.9723, 0.1622, 1.015, 0.2301, 1.011, 0.2301, 0.9704, 0.1622, 1.015, 0.1622, 0.9723, 0.2301, 0.9704, 0.2301, 1.011, 0.1622, 1.054, 0.1622, 1.088, 0.2301, 1.081, 0.2301, 1.048, 0.1622, 0.9282, 0.1622, 0.9723, 0.2301, 0.9704, 0.2301, 0.9282, 0.1622, 1.054, 0.1622, 1.015, 0.2301, 1.011, 0.2301, 1.048, 0.1622, 1.015, 0.1622, 1.054, 0.2301, 1.048, 0.2301, 1.011, 0.1622, 1.088, 0.1622, 1.054, 0.2301, 1.048, 0.2301, 1.081, 0.1622, 0.9723, 0.1622, 1.015, 0.2301, 1.011, 0.2301, 0.9704, 0.1622, 0.8026, 0.1622, 0.7683, 0.2301, 0.7753, 0.2301, 0.808, 0.1622, 0.9282, 0.1622, 0.9723, 0.2301, 0.9704, 0.2301, 0.9282, 0.1622, 0.8417, 0.1622, 0.8026, 0.2301, 0.808, 0.2301, 0.8454, 0.1622, 0.8841, 0.1622, 0.9282, 0.2301, 0.9282, 0.2301, 0.886, 0.1622, 0.8841, 0.1622, 0.8417, 0.2301, 0.8454, 0.2301, 0.886, 0.1622, 0.8417, 0.1622, 0.8841, 0.2301, 0.886, 0.2301, 0.8454, 0.1622, 0.9282, 0.1622, 0.8841, 0.2301, 0.886, 0.2301, 0.9282, 0.2027, 0.9149, 0.204, 0.9282, 0.3994, 0.9282, 0.3943, 0.8768, 0.1988, 0.9021, 0.2027, 0.9149, 0.3943, 0.8768, 0.3793, 0.8273, 0.1925, 0.8903, 0.1988, 0.9021, 0.3793, 0.8273, 0.355, 0.7817, 0.1841, 0.8799, 0.1925, 0.8903, 0.355, 0.7817, 0.3222, 0.7418, 0.1737, 0.8714, 0.1841, 0.8799, 0.3222, 0.7418, 0.2822, 0.709, 0.1619, 0.8651, 0.1737, 0.8714, 0.2822, 0.709, 0.2367, 0.6847, 0.1491, 0.8613, 0.1619, 0.8651, 0.2367, 0.6847, 0.1872, 0.6697, 0.1358, 0.8599, 0.1491, 0.8613, 0.1872, 0.6697, 0.1358, 0.6646, 0.1225, 0.8613, 0.1358, 0.8599, 0.1358, 0.6646, 0.08438, 0.6697, 0.1097, 0.8651, 0.1225, 0.8613, 0.08438, 0.6697, 0.03494, 0.6847, 0.09789, 0.8714, 0.1097, 0.8651, 0.03494, 0.6847, -0.01063, 0.709, 0.08755, 0.8799, 0.09789, 0.8714, -0.01063, 0.709, -0.05057, 0.7418, 0.07907, 0.8903, 0.08755, 0.8799, -0.05057, 0.7418, -0.08335, 0.7817, 0.07276, 0.9021, 0.07907, 0.8903, -0.08335, 0.7817, -0.1077, 0.8273, 0.06888, 0.9149, 0.07276, 0.9021, -0.1077, 0.8273, -0.1227, 0.8768, 0.06757, 0.9282, 0.06888, 0.9149, -0.1227, 0.8768, -0.1278, 0.9282, 0.06888, 0.9415, 0.06757, 0.9282, -0.1278, 0.9282, -0.1227, 0.9796, 0.07276, 0.9543, 0.06888, 0.9415, -0.1227, 0.9796, -0.1077, 1.029, 0.07907, 0.9661, 0.07276, 0.9543, -0.1077, 1.029, -0.08335, 1.075, 0.08755, 0.9764, 0.07907, 0.9661, -0.08335, 1.075, -0.05057, 1.115, 0.09789, 0.9849, 0.08755, 0.9764, -0.05057, 1.115, -0.01063, 1.147, 0.1097, 0.9912, 0.09789, 0.9849, -0.01063, 1.147, 0.03494, 1.172, 0.1225, 0.9951, 0.1097, 0.9912, 0.03494, 1.172, 0.08438, 1.187, 0.1358, 0.9964, 0.1225, 0.9951, 0.08438, 1.187, 0.1358, 1.192, 0.1491, 0.9951, 0.1358, 0.9964, 0.1358, 1.192, 0.1872, 1.187, 0.1619, 0.9912, 0.1491, 0.9951, 0.1872, 1.187, 0.2367, 1.172, 0.1737, 0.9849, 0.1619, 0.9912, 0.2367, 1.172, 0.2822, 1.147, 0.1841, 0.9764, 0.1737, 0.9849, 0.2822, 1.147, 0.3222, 1.115, 0.1925, 0.9661, 0.1841, 0.9764, 0.3222, 1.115, 0.355, 1.075, 0.1988, 0.9543, 0.1925, 0.9661, 0.355, 1.075, 0.3793, 1.029, 0.2027, 0.9415, 0.1988, 0.9543, 0.3793, 1.029, 0.3943, 0.9796, 0.204, 0.9282, 0.2027, 0.9415, 0.3943, 0.9796, 0.3994, 0.9282, 0.204, 0.9282, 0.2027, 0.9149, 0.1988, 0.9021, 0.1925, 0.8903, 0.1841, 0.8799, 0.1737, 0.8714, 0.1619, 0.8651, 0.1491, 0.8613, 0.1358, 0.8599, 0.1225, 0.8613, 0.1097, 0.8651, 0.09789, 0.8714, 0.08755, 0.8799, 0.07907, 0.8903, 0.07276, 0.9021, 0.06888, 0.9149, 0.06757, 0.9282, 0.06888, 0.9415, 0.07276, 0.9543, 0.07907, 0.9661, 0.08755, 0.9764, 0.09789, 0.9849, 0.1097, 0.9912, 0.1225, 0.9951, 0.1358, 0.9964, 0.1491, 0.9951, 0.1619, 0.9912, 0.1737, 0.9849, 0.1841, 0.9764, 0.1925, 0.9661, 0.1988, 0.9543, 0.2027, 0.9415, 0.1264, 0.9543, 0.1264, 0.9415, -0.0226, 0.9415, -0.0226, 0.9543, 0.1264, 0.8799, 0.1264, 0.8903, -0.0226, 0.8903, -0.0226, 0.8799, 0.1264, 0.9415, 0.1264, 0.9282, -0.0226, 0.9282, -0.0226, 0.9415, 0.1264, 0.8903, 0.1264, 0.9021, -0.0226, 0.9021, -0.0226, 0.8903, 0.1264, 0.9282, 0.1264, 0.9149, -0.0226, 0.9149, -0.0226, 0.9282, 0.1264, 0.9021, 0.1264, 0.9149, -0.0226, 0.9149, -0.0226, 0.9021, 0.1264, 0.9149, 0.1264, 0.9021, -0.0226, 0.9021, -0.0226, 0.9149, 0.1264, 0.9149, 0.1264, 0.9282, -0.0226, 0.9282, -0.0226, 0.9149, 0.1264, 0.9021, 0.1264, 0.8903, -0.0226, 0.8903, -0.0226, 0.9021, 0.1264, 0.9282, 0.1264, 0.9415, -0.0226, 0.9415, -0.0226, 0.9282, 0.1264, 0.8903, 0.1264, 0.8799, -0.0226, 0.8799, -0.0226, 0.8903, 0.1264, 0.9415, 0.1264, 0.9543, -0.0226, 0.9543, -0.0226, 0.9415, 0.1264, 0.8799, 0.1264, 0.8903, -0.0226, 0.8903, -0.0226, 0.8799, 0.1264, 0.9543, 0.1264, 0.9661, -0.0226, 0.9661, -0.0226, 0.9543, 0.1264, 0.8903, 0.1264, 0.9021, -0.0226, 0.9021, -0.0226, 0.8903, 0.1264, 0.9282, 0.1264, 0.9149, -0.0226, 0.9149, -0.0226, 0.9282, 0.1264, 0.9661, 0.1264, 0.9764, -0.0226, 0.9764, -0.0226, 0.9661, 0.1264, 0.9021, 0.1264, 0.9149, -0.0226, 0.9149, -0.0226, 0.9021, 0.1264, 0.9149, 0.1264, 0.9021, -0.0226, 0.9021, -0.0226, 0.9149, 0.1264, 0.9764, 0.1264, 0.9661, -0.0226, 0.9661, -0.0226, 0.9764, 0.1264, 0.9149, 0.1264, 0.9282, -0.0226, 0.9282, -0.0226, 0.9149, 0.1264, 0.9021, 0.1264, 0.8903, -0.0226, 0.8903, -0.0226, 0.9021, 0.1264, 0.9661, 0.1264, 0.9543, -0.0226, 0.9543, -0.0226, 0.9661, 0.1264, 0.9282, 0.1264, 0.9415, -0.0226, 0.9415, -0.0226, 0.9282, 0.1264, 0.8903, 0.1264, 0.8799, -0.0226, 0.8799, -0.0226, 0.8903, 0.1264, 0.9543, 0.1264, 0.9415, -0.0226, 0.9415, -0.0226, 0.9543, 0.1264, 0.9415, 0.1264, 0.9543, -0.0226, 0.9543, -0.0226, 0.9415, 0.1264, 0.9764, 0.1264, 0.9661, -0.0226, 0.9661, -0.0226, 0.9764, 0.1264, 0.9415, 0.1264, 0.9282, -0.0226, 0.9282, -0.0226, 0.9415, 0.1264, 0.9543, 0.1264, 0.9661, -0.0226, 0.9661, -0.0226, 0.9543, 0.1264, 0.9661, 0.1264, 0.9543, -0.0226, 0.9543, -0.0226, 0.9661])
me_cylinder_001.materials.append(mat_m_object)
me_cylinder_001.update()

# ---- objects
ob_track_section = bpy.data.objects.new('track_section', None)
ob_track_section_001 = bpy.data.objects.new('track_section.001', me_cube_002)
ob_cart_bed = bpy.data.objects.new('cart_bed', me_cube)
ob_cart_wheels = bpy.data.objects.new('cart_wheels', me_cylinder_001)

# ---- transforms, parenting, visibility, modifiers, constraints
ob_track_section.location = (0.0, 0.0, 0.0)
ob_track_section_001.location = (0.0, -11.6, 0.0)
_m = ob_track_section_001.modifiers.new('Array', 'ARRAY')
_m.count = 24
_m.relative_offset_displace = (0.0, 1.0, 0.0)
ob_cart_bed.location = (3.959e-16, 0.0, 0.8299)
ob_cart_wheels.location = (0.6417, -2.896, 0.42)
_m = ob_cart_wheels.modifiers.new('Array', 'ARRAY')
_m.relative_offset_displace = (0.0, 1.49, 0.0)
_m = ob_cart_wheels.modifiers.new('Mirror', 'MIRROR')
_m.use_axis = (True, True, False)
_m.mirror_object = ob_cart_bed

# ---- collection membership
col_collection.objects.link(ob_track_section)
col_collection.objects.link(ob_track_section_001)
col_cart.objects.link(ob_cart_bed)
col_cart.objects.link(ob_cart_wheels)
def _layer_coll(name, lc=None):
    lc = lc or bpy.context.view_layer.layer_collection
    for c in lc.children:
        if c.name == name: return c
        r = _layer_coll(name, c)
        if r: return r
_layer_coll('Collection').exclude = True

# ---- scene / render settings (as saved in the file)
scene.frame_start = 1; scene.frame_end = 250; scene.frame_set(0)
scene.render.engine = 'BLENDER_EEVEE_NEXT'
bpy.context.view_layer.update()

# ---- added for rendering (the .blend has no active camera and no usable light): camera, sun
cam_auto = bpy.data.cameras.new('AutoCamera')
cam_auto.lens = 50.0
cam_auto.sensor_width = 36.0
cam_auto.clip_end = 1000.0
ob_auto_camera = bpy.data.objects.new('AutoCamera', cam_auto)
scene.collection.objects.link(ob_auto_camera)
ob_auto_camera.location = (7.2186, -8.66232, 6.19919)
ob_auto_camera.rotation_euler = (1.09748, -7.21219e-08, 0.694738)
scene.camera = ob_auto_camera
light_auto_sun = bpy.data.lights.new('AutoSun', 'SUN')
light_auto_sun.energy = 3.0
light_auto_sun.angle = 0.0523599
ob_auto_sun = bpy.data.objects.new('AutoSun', light_auto_sun)
scene.collection.objects.link(ob_auto_sun)
ob_auto_sun.rotation_euler = (0.872665, 0.174533, 0.523599)
bpy.context.view_layer.update()
